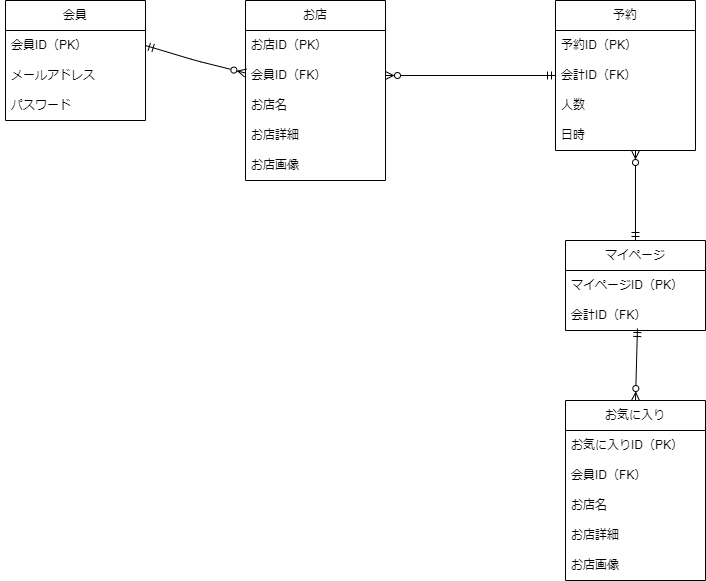

The diagram above was exported from draw.io. Its source (the exported page's mxGraphModel, read from the mxfile embedded in the PNG):
<mxGraphModel dx="453" dy="1144" grid="1" gridSize="10" guides="1" tooltips="1" connect="1" arrows="1" fold="1" page="1" pageScale="1" pageWidth="827" pageHeight="1169" math="0" shadow="0">
  <root>
    <mxCell id="0" />
    <mxCell id="1" parent="0" />
    <mxCell id="16" value="会員" style="swimlane;fontStyle=0;childLayout=stackLayout;horizontal=1;startSize=30;horizontalStack=0;resizeParent=1;resizeParentMax=0;resizeLast=0;collapsible=1;marginBottom=0;whiteSpace=wrap;html=1;strokeWidth=1;" vertex="1" parent="1">
      <mxGeometry x="80" y="160" width="140" height="120" as="geometry" />
    </mxCell>
    <mxCell id="17" value="会員ID（PK）" style="text;strokeColor=none;fillColor=none;align=left;verticalAlign=middle;spacingLeft=4;spacingRight=4;overflow=hidden;points=[[0,0.5],[1,0.5]];portConstraint=eastwest;rotatable=0;whiteSpace=wrap;html=1;strokeWidth=10;" vertex="1" parent="16">
      <mxGeometry y="30" width="140" height="30" as="geometry" />
    </mxCell>
    <mxCell id="18" value="メールアドレス" style="text;strokeColor=none;fillColor=none;align=left;verticalAlign=middle;spacingLeft=4;spacingRight=4;overflow=hidden;points=[[0,0.5],[1,0.5]];portConstraint=eastwest;rotatable=0;whiteSpace=wrap;html=1;strokeWidth=10;" vertex="1" parent="16">
      <mxGeometry y="60" width="140" height="30" as="geometry" />
    </mxCell>
    <mxCell id="19" value="パスワード" style="text;strokeColor=none;fillColor=none;align=left;verticalAlign=middle;spacingLeft=4;spacingRight=4;overflow=hidden;points=[[0,0.5],[1,0.5]];portConstraint=eastwest;rotatable=0;whiteSpace=wrap;html=1;strokeWidth=10;" vertex="1" parent="16">
      <mxGeometry y="90" width="140" height="30" as="geometry" />
    </mxCell>
    <mxCell id="40" style="html=1;exitX=1;exitY=0.5;exitDx=0;exitDy=0;entryX=0;entryY=0.5;entryDx=0;entryDy=0;startArrow=ERzeroToMany;startFill=0;endArrow=ERmandOne;endFill=0;" edge="1" parent="1" source="34" target="26">
      <mxGeometry relative="1" as="geometry" />
    </mxCell>
    <mxCell id="41" style="edgeStyle=none;html=1;entryX=0.5;entryY=0;entryDx=0;entryDy=0;startArrow=ERzeroToMany;startFill=0;endArrow=ERmandOne;endFill=0;" edge="1" parent="1" target="29">
      <mxGeometry relative="1" as="geometry">
        <mxPoint x="710" y="310" as="sourcePoint" />
      </mxGeometry>
    </mxCell>
    <mxCell id="20" value="お店" style="swimlane;fontStyle=0;childLayout=stackLayout;horizontal=1;startSize=30;horizontalStack=0;resizeParent=1;resizeParentMax=0;resizeLast=0;collapsible=1;marginBottom=0;whiteSpace=wrap;html=1;strokeWidth=1;" vertex="1" parent="1">
      <mxGeometry x="320" y="160" width="140" height="180" as="geometry" />
    </mxCell>
    <mxCell id="21" value="お店ID（PK）" style="text;strokeColor=none;fillColor=none;align=left;verticalAlign=middle;spacingLeft=4;spacingRight=4;overflow=hidden;points=[[0,0.5],[1,0.5]];portConstraint=eastwest;rotatable=0;whiteSpace=wrap;html=1;strokeWidth=1;" vertex="1" parent="20">
      <mxGeometry y="30" width="140" height="30" as="geometry" />
    </mxCell>
    <mxCell id="34" value="会員ID（FK）" style="text;strokeColor=none;fillColor=none;align=left;verticalAlign=middle;spacingLeft=4;spacingRight=4;overflow=hidden;points=[[0,0.5],[1,0.5]];portConstraint=eastwest;rotatable=0;whiteSpace=wrap;html=1;strokeWidth=1;" vertex="1" parent="20">
      <mxGeometry y="60" width="140" height="30" as="geometry" />
    </mxCell>
    <mxCell id="22" value="お店名" style="text;strokeColor=none;fillColor=none;align=left;verticalAlign=middle;spacingLeft=4;spacingRight=4;overflow=hidden;points=[[0,0.5],[1,0.5]];portConstraint=eastwest;rotatable=0;whiteSpace=wrap;html=1;strokeWidth=1;" vertex="1" parent="20">
      <mxGeometry y="90" width="140" height="30" as="geometry" />
    </mxCell>
    <mxCell id="28" value="お店詳細" style="text;strokeColor=none;fillColor=none;align=left;verticalAlign=middle;spacingLeft=4;spacingRight=4;overflow=hidden;points=[[0,0.5],[1,0.5]];portConstraint=eastwest;rotatable=0;whiteSpace=wrap;html=1;strokeWidth=1;" vertex="1" parent="20">
      <mxGeometry y="120" width="140" height="30" as="geometry" />
    </mxCell>
    <mxCell id="23" value="お店画像" style="text;strokeColor=none;fillColor=none;align=left;verticalAlign=middle;spacingLeft=4;spacingRight=4;overflow=hidden;points=[[0,0.5],[1,0.5]];portConstraint=eastwest;rotatable=0;whiteSpace=wrap;html=1;strokeWidth=1;" vertex="1" parent="20">
      <mxGeometry y="150" width="140" height="30" as="geometry" />
    </mxCell>
    <mxCell id="24" value="予約" style="swimlane;fontStyle=0;childLayout=stackLayout;horizontal=1;startSize=30;horizontalStack=0;resizeParent=1;resizeParentMax=0;resizeLast=0;collapsible=1;marginBottom=0;whiteSpace=wrap;html=1;strokeWidth=1;" vertex="1" parent="1">
      <mxGeometry x="630" y="160" width="140" height="150" as="geometry" />
    </mxCell>
    <mxCell id="25" value="予約ID（PK）" style="text;strokeColor=none;fillColor=none;align=left;verticalAlign=middle;spacingLeft=4;spacingRight=4;overflow=hidden;points=[[0,0.5],[1,0.5]];portConstraint=eastwest;rotatable=0;whiteSpace=wrap;html=1;strokeWidth=1;" vertex="1" parent="24">
      <mxGeometry y="30" width="140" height="30" as="geometry" />
    </mxCell>
    <mxCell id="26" value="会計ID（FK）" style="text;strokeColor=none;fillColor=none;align=left;verticalAlign=middle;spacingLeft=4;spacingRight=4;overflow=hidden;points=[[0,0.5],[1,0.5]];portConstraint=eastwest;rotatable=0;whiteSpace=wrap;html=1;strokeWidth=1;" vertex="1" parent="24">
      <mxGeometry y="60" width="140" height="30" as="geometry" />
    </mxCell>
    <mxCell id="39" value="人数" style="text;strokeColor=none;fillColor=none;align=left;verticalAlign=middle;spacingLeft=4;spacingRight=4;overflow=hidden;points=[[0,0.5],[1,0.5]];portConstraint=eastwest;rotatable=0;whiteSpace=wrap;html=1;strokeWidth=1;" vertex="1" parent="24">
      <mxGeometry y="90" width="140" height="30" as="geometry" />
    </mxCell>
    <mxCell id="27" value="日時" style="text;strokeColor=none;fillColor=none;align=left;verticalAlign=middle;spacingLeft=4;spacingRight=4;overflow=hidden;points=[[0,0.5],[1,0.5]];portConstraint=eastwest;rotatable=0;whiteSpace=wrap;html=1;strokeWidth=1;" vertex="1" parent="24">
      <mxGeometry y="120" width="140" height="30" as="geometry" />
    </mxCell>
    <mxCell id="29" value="マイページ" style="swimlane;fontStyle=0;childLayout=stackLayout;horizontal=1;startSize=30;horizontalStack=0;resizeParent=1;resizeParentMax=0;resizeLast=0;collapsible=1;marginBottom=0;whiteSpace=wrap;html=1;strokeWidth=1;" vertex="1" parent="1">
      <mxGeometry x="640" y="400" width="140" height="90" as="geometry" />
    </mxCell>
    <mxCell id="30" value="マイページID（PK）" style="text;strokeColor=none;fillColor=none;align=left;verticalAlign=middle;spacingLeft=4;spacingRight=4;overflow=hidden;points=[[0,0.5],[1,0.5]];portConstraint=eastwest;rotatable=0;whiteSpace=wrap;html=1;strokeWidth=1;" vertex="1" parent="29">
      <mxGeometry y="30" width="140" height="30" as="geometry" />
    </mxCell>
    <mxCell id="31" value="会計ID（FK）" style="text;strokeColor=none;fillColor=none;align=left;verticalAlign=middle;spacingLeft=4;spacingRight=4;overflow=hidden;points=[[0,0.5],[1,0.5]];portConstraint=eastwest;rotatable=0;whiteSpace=wrap;html=1;strokeWidth=1;" vertex="1" parent="29">
      <mxGeometry y="60" width="140" height="30" as="geometry" />
    </mxCell>
    <mxCell id="36" style="edgeStyle=none;html=1;exitX=1;exitY=0.5;exitDx=0;exitDy=0;endArrow=ERzeroToMany;endFill=0;startArrow=ERmandOne;startFill=0;" edge="1" parent="1" source="17" target="20">
      <mxGeometry relative="1" as="geometry">
        <Array as="points">
          <mxPoint x="270" y="220" />
        </Array>
      </mxGeometry>
    </mxCell>
    <mxCell id="53" style="html=1;exitX=0.5;exitY=0;exitDx=0;exitDy=0;entryX=0.514;entryY=0.933;entryDx=0;entryDy=0;entryPerimeter=0;startArrow=ERzeroToMany;startFill=0;endArrow=ERmandOne;endFill=0;" edge="1" parent="1" source="46" target="31">
      <mxGeometry relative="1" as="geometry" />
    </mxCell>
    <mxCell id="46" value="お気に入り" style="swimlane;fontStyle=0;childLayout=stackLayout;horizontal=1;startSize=30;horizontalStack=0;resizeParent=1;resizeParentMax=0;resizeLast=0;collapsible=1;marginBottom=0;whiteSpace=wrap;html=1;strokeWidth=1;" vertex="1" parent="1">
      <mxGeometry x="640" y="560" width="140" height="180" as="geometry" />
    </mxCell>
    <mxCell id="47" value="お気に入りID（PK）" style="text;strokeColor=none;fillColor=none;align=left;verticalAlign=middle;spacingLeft=4;spacingRight=4;overflow=hidden;points=[[0,0.5],[1,0.5]];portConstraint=eastwest;rotatable=0;whiteSpace=wrap;html=1;strokeWidth=1;" vertex="1" parent="46">
      <mxGeometry y="30" width="140" height="30" as="geometry" />
    </mxCell>
    <mxCell id="48" value="会員ID（FK）" style="text;strokeColor=none;fillColor=none;align=left;verticalAlign=middle;spacingLeft=4;spacingRight=4;overflow=hidden;points=[[0,0.5],[1,0.5]];portConstraint=eastwest;rotatable=0;whiteSpace=wrap;html=1;strokeWidth=1;" vertex="1" parent="46">
      <mxGeometry y="60" width="140" height="30" as="geometry" />
    </mxCell>
    <mxCell id="52" value="お店名" style="text;strokeColor=none;fillColor=none;align=left;verticalAlign=middle;spacingLeft=4;spacingRight=4;overflow=hidden;points=[[0,0.5],[1,0.5]];portConstraint=eastwest;rotatable=0;whiteSpace=wrap;html=1;strokeWidth=1;" vertex="1" parent="46">
      <mxGeometry y="90" width="140" height="30" as="geometry" />
    </mxCell>
    <mxCell id="56" value="お店詳細" style="text;strokeColor=none;fillColor=none;align=left;verticalAlign=middle;spacingLeft=4;spacingRight=4;overflow=hidden;points=[[0,0.5],[1,0.5]];portConstraint=eastwest;rotatable=0;whiteSpace=wrap;html=1;strokeWidth=1;" vertex="1" parent="46">
      <mxGeometry y="120" width="140" height="30" as="geometry" />
    </mxCell>
    <mxCell id="58" value="お店画像" style="text;strokeColor=none;fillColor=none;align=left;verticalAlign=middle;spacingLeft=4;spacingRight=4;overflow=hidden;points=[[0,0.5],[1,0.5]];portConstraint=eastwest;rotatable=0;whiteSpace=wrap;html=1;strokeWidth=1;" vertex="1" parent="46">
      <mxGeometry y="150" width="140" height="30" as="geometry" />
    </mxCell>
  </root>
</mxGraphModel>